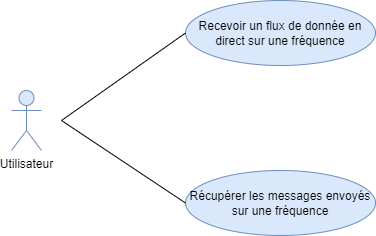

The diagram above was exported from draw.io. Its source (the exported page's mxGraphModel, read from the mxfile embedded in the PNG):
<mxGraphModel dx="1034" dy="519" grid="1" gridSize="10" guides="1" tooltips="1" connect="1" arrows="1" fold="1" page="1" pageScale="1" pageWidth="827" pageHeight="1169" math="0" shadow="0">
  <root>
    <mxCell id="0" />
    <mxCell id="1" parent="0" />
    <mxCell id="T9RBgl7ogBf_UO7Yxj-y-1" value="Utilisateur" style="shape=umlActor;verticalLabelPosition=bottom;verticalAlign=top;html=1;outlineConnect=0;fillColor=#dae8fc;strokeColor=#6c8ebf;" parent="1" vertex="1">
      <mxGeometry x="50" y="180" width="30" height="60" as="geometry" />
    </mxCell>
    <mxCell id="T9RBgl7ogBf_UO7Yxj-y-4" value="Recevoir un flux de donnée en direct sur une fréquence" style="ellipse;whiteSpace=wrap;html=1;fillColor=#dae8fc;strokeColor=#6c8ebf;" parent="1" vertex="1">
      <mxGeometry x="224" y="90" width="190" height="65" as="geometry" />
    </mxCell>
    <mxCell id="T9RBgl7ogBf_UO7Yxj-y-7" value="" style="endArrow=none;html=1;rounded=0;entryX=0;entryY=0.5;entryDx=0;entryDy=0;" parent="1" target="T9RBgl7ogBf_UO7Yxj-y-4" edge="1">
      <mxGeometry width="50" height="50" relative="1" as="geometry">
        <mxPoint x="100" y="210" as="sourcePoint" />
        <mxPoint x="260" y="300" as="targetPoint" />
        <Array as="points" />
      </mxGeometry>
    </mxCell>
    <mxCell id="lT7hBx5Tej2aUi8QILwn-2" value="Récupérer les messages envoyés sur une fréquence" style="ellipse;whiteSpace=wrap;html=1;fillColor=#dae8fc;strokeColor=#6c8ebf;" parent="1" vertex="1">
      <mxGeometry x="224" y="260" width="190" height="65" as="geometry" />
    </mxCell>
    <mxCell id="lT7hBx5Tej2aUi8QILwn-3" value="" style="endArrow=none;html=1;rounded=0;entryX=0;entryY=0.5;entryDx=0;entryDy=0;" parent="1" target="lT7hBx5Tej2aUi8QILwn-2" edge="1">
      <mxGeometry width="50" height="50" relative="1" as="geometry">
        <mxPoint x="100" y="210" as="sourcePoint" />
        <mxPoint x="440" y="250" as="targetPoint" />
      </mxGeometry>
    </mxCell>
  </root>
</mxGraphModel>